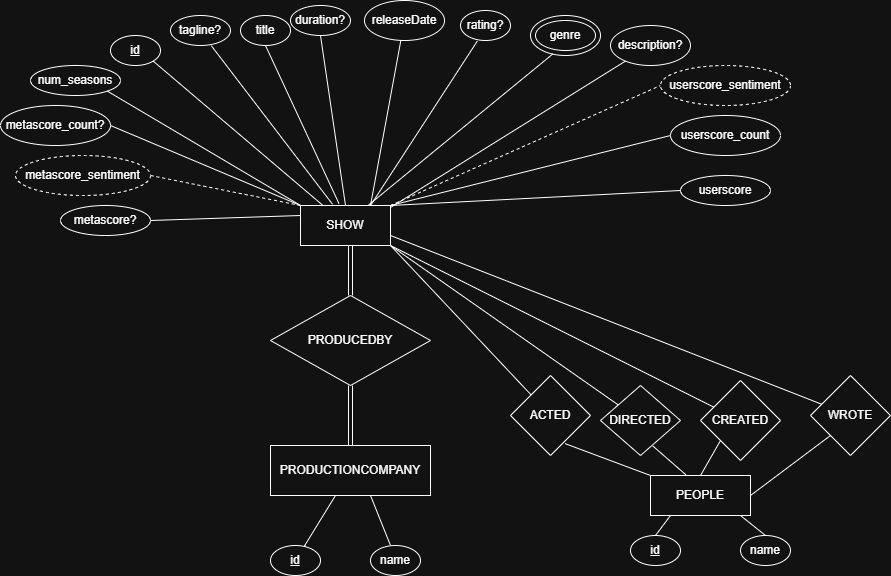

The diagram above was exported from draw.io. Its source (the exported page's mxGraphModel, read from the mxfile embedded in the PNG):
<mxGraphModel dx="1042" dy="561" grid="1" gridSize="10" guides="1" tooltips="1" connect="1" arrows="1" fold="1" page="1" pageScale="1" pageWidth="827" pageHeight="1169" math="0" shadow="0">
  <root>
    <mxCell id="0" />
    <mxCell id="1" parent="0" />
    <mxCell id="CBWNziaahFcS2qmQnzdW-1" parent="1" style="rounded=0;whiteSpace=wrap;html=1;" value="SHOW" vertex="1">
      <mxGeometry height="40" width="90" x="350" y="280" as="geometry" />
    </mxCell>
    <mxCell id="CBWNziaahFcS2qmQnzdW-2" parent="1" style="ellipse;whiteSpace=wrap;html=1;" value="&lt;u&gt;id&lt;/u&gt;" vertex="1">
      <mxGeometry height="30" width="50" x="160" y="110" as="geometry" />
    </mxCell>
    <mxCell id="CBWNziaahFcS2qmQnzdW-3" parent="1" style="ellipse;whiteSpace=wrap;html=1;" value="title" vertex="1">
      <mxGeometry height="30" width="50" x="290" y="90" as="geometry" />
    </mxCell>
    <mxCell id="CBWNziaahFcS2qmQnzdW-5" parent="1" style="ellipse;whiteSpace=wrap;html=1;" value="releaseDate" vertex="1">
      <mxGeometry height="40" width="80" x="414" y="75" as="geometry" />
    </mxCell>
    <mxCell id="CBWNziaahFcS2qmQnzdW-6" parent="1" style="ellipse;whiteSpace=wrap;html=1;" value="rating?" vertex="1">
      <mxGeometry height="30" width="50" x="510" y="85" as="geometry" />
    </mxCell>
    <mxCell id="CBWNziaahFcS2qmQnzdW-8" parent="1" style="ellipse;whiteSpace=wrap;html=1;" value="" vertex="1">
      <mxGeometry height="40" width="70" x="580" y="90" as="geometry" />
    </mxCell>
    <mxCell id="CBWNziaahFcS2qmQnzdW-9" parent="1" style="ellipse;whiteSpace=wrap;html=1;" value="genre" vertex="1">
      <mxGeometry height="30" width="60" x="585" y="95" as="geometry" />
    </mxCell>
    <mxCell id="CBWNziaahFcS2qmQnzdW-11" parent="1" style="ellipse;whiteSpace=wrap;html=1;" value="description?" vertex="1">
      <mxGeometry height="40" width="80" x="660" y="100" as="geometry" />
    </mxCell>
    <mxCell id="CBWNziaahFcS2qmQnzdW-12" parent="1" style="ellipse;whiteSpace=wrap;html=1;" value="duration?" vertex="1">
      <mxGeometry height="30" width="60" x="340" y="80" as="geometry" />
    </mxCell>
    <mxCell id="CBWNziaahFcS2qmQnzdW-13" edge="1" parent="1" source="CBWNziaahFcS2qmQnzdW-1" style="endArrow=none;html=1;rounded=0;exitX=1;exitY=0.05;exitDx=0;exitDy=0;exitPerimeter=0;" target="CBWNziaahFcS2qmQnzdW-11" value="">
      <mxGeometry height="50" relative="1" width="50" as="geometry">
        <mxPoint x="430" y="320" as="sourcePoint" />
        <mxPoint x="480" y="270" as="targetPoint" />
      </mxGeometry>
    </mxCell>
    <mxCell id="CBWNziaahFcS2qmQnzdW-14" edge="1" parent="1" source="CBWNziaahFcS2qmQnzdW-1" style="endArrow=none;html=1;rounded=0;entryX=0.32;entryY=0.96;entryDx=0;entryDy=0;entryPerimeter=0;exitX=0.75;exitY=0;exitDx=0;exitDy=0;" target="CBWNziaahFcS2qmQnzdW-8" value="">
      <mxGeometry height="50" relative="1" width="50" as="geometry">
        <mxPoint x="420" y="280" as="sourcePoint" />
        <mxPoint x="490" y="250" as="targetPoint" />
      </mxGeometry>
    </mxCell>
    <mxCell id="CBWNziaahFcS2qmQnzdW-15" edge="1" parent="1" style="endArrow=none;html=1;rounded=0;entryX=0.336;entryY=1.02;entryDx=0;entryDy=0;entryPerimeter=0;" target="CBWNziaahFcS2qmQnzdW-6" value="">
      <mxGeometry height="50" relative="1" width="50" as="geometry">
        <mxPoint x="420" y="280" as="sourcePoint" />
        <mxPoint x="470" y="230" as="targetPoint" />
      </mxGeometry>
    </mxCell>
    <mxCell id="CBWNziaahFcS2qmQnzdW-17" edge="1" parent="1" style="endArrow=none;html=1;rounded=0;" target="CBWNziaahFcS2qmQnzdW-5" value="">
      <mxGeometry height="50" relative="1" width="50" as="geometry">
        <mxPoint x="420" y="280" as="sourcePoint" />
        <mxPoint x="450" y="220" as="targetPoint" />
      </mxGeometry>
    </mxCell>
    <mxCell id="CBWNziaahFcS2qmQnzdW-18" edge="1" parent="1" source="CBWNziaahFcS2qmQnzdW-1" style="endArrow=none;html=1;rounded=0;entryX=1;entryY=1;entryDx=0;entryDy=0;exitX=0.25;exitY=0;exitDx=0;exitDy=0;" target="CBWNziaahFcS2qmQnzdW-2" value="">
      <mxGeometry height="50" relative="1" width="50" as="geometry">
        <mxPoint x="250" y="360" as="sourcePoint" />
        <mxPoint x="300" y="310" as="targetPoint" />
      </mxGeometry>
    </mxCell>
    <mxCell id="CBWNziaahFcS2qmQnzdW-19" edge="1" parent="1" source="CBWNziaahFcS2qmQnzdW-1" style="endArrow=none;html=1;rounded=0;entryX=0.5;entryY=1;entryDx=0;entryDy=0;exitX=0.5;exitY=0;exitDx=0;exitDy=0;" target="CBWNziaahFcS2qmQnzdW-12" value="">
      <mxGeometry height="50" relative="1" width="50" as="geometry">
        <mxPoint x="320" y="320" as="sourcePoint" />
        <mxPoint x="310" y="230" as="targetPoint" />
      </mxGeometry>
    </mxCell>
    <mxCell id="CBWNziaahFcS2qmQnzdW-20" edge="1" parent="1" source="CBWNziaahFcS2qmQnzdW-1" style="endArrow=none;html=1;rounded=0;exitX=0.427;exitY=-0.05;exitDx=0;exitDy=0;exitPerimeter=0;entryX=0.5;entryY=1;entryDx=0;entryDy=0;" target="CBWNziaahFcS2qmQnzdW-3" value="">
      <mxGeometry height="50" relative="1" width="50" as="geometry">
        <mxPoint x="390" y="270" as="sourcePoint" />
        <mxPoint x="320" y="120" as="targetPoint" />
      </mxGeometry>
    </mxCell>
    <mxCell id="CBWNziaahFcS2qmQnzdW-21" parent="1" style="ellipse;whiteSpace=wrap;html=1;" value="tagline?" vertex="1">
      <mxGeometry height="30" width="60" x="220" y="90" as="geometry" />
    </mxCell>
    <mxCell id="CBWNziaahFcS2qmQnzdW-22" edge="1" parent="1" source="CBWNziaahFcS2qmQnzdW-1" style="endArrow=none;html=1;rounded=0;exitX=0.356;exitY=-0.03;exitDx=0;exitDy=0;exitPerimeter=0;entryX=0.68;entryY=1.007;entryDx=0;entryDy=0;entryPerimeter=0;" target="CBWNziaahFcS2qmQnzdW-21" value="">
      <mxGeometry height="50" relative="1" width="50" as="geometry">
        <mxPoint x="250" y="215" as="sourcePoint" />
        <mxPoint x="300" y="165" as="targetPoint" />
      </mxGeometry>
    </mxCell>
    <mxCell id="CBWNziaahFcS2qmQnzdW-23" parent="1" style="ellipse;whiteSpace=wrap;html=1;" value="num_seasons" vertex="1">
      <mxGeometry height="30" width="90" x="80" y="140" as="geometry" />
    </mxCell>
    <mxCell id="CBWNziaahFcS2qmQnzdW-24" edge="1" parent="1" source="CBWNziaahFcS2qmQnzdW-1" style="endArrow=none;html=1;rounded=0;exitX=0;exitY=0;exitDx=0;exitDy=0;entryX=1;entryY=1;entryDx=0;entryDy=0;" target="CBWNziaahFcS2qmQnzdW-23" value="">
      <mxGeometry height="50" relative="1" width="50" as="geometry">
        <mxPoint x="230" y="280" as="sourcePoint" />
        <mxPoint x="273" y="230" as="targetPoint" />
      </mxGeometry>
    </mxCell>
    <mxCell id="SqiHeD3XHMirhwQ7U-Ee-2" parent="1" style="ellipse;whiteSpace=wrap;html=1;" value="metascore?" vertex="1">
      <mxGeometry height="30" width="90" x="110" y="280" as="geometry" />
    </mxCell>
    <mxCell id="SqiHeD3XHMirhwQ7U-Ee-3" parent="1" style="ellipse;whiteSpace=wrap;html=1;" value="metascore_count?" vertex="1">
      <mxGeometry height="40" width="110" x="50" y="180" as="geometry" />
    </mxCell>
    <mxCell id="SqiHeD3XHMirhwQ7U-Ee-6" parent="1" style="ellipse;whiteSpace=wrap;html=1;" value="userscore" vertex="1">
      <mxGeometry height="30" width="90" x="730" y="250" as="geometry" />
    </mxCell>
    <mxCell id="SqiHeD3XHMirhwQ7U-Ee-7" parent="1" style="ellipse;whiteSpace=wrap;html=1;" value="userscore_count" vertex="1">
      <mxGeometry height="40" width="110" x="720" y="190" as="geometry" />
    </mxCell>
    <mxCell id="SqiHeD3XHMirhwQ7U-Ee-11" edge="1" parent="1" source="CBWNziaahFcS2qmQnzdW-1" style="endArrow=none;html=1;rounded=0;exitX=1;exitY=0;exitDx=0;exitDy=0;entryX=0;entryY=0.5;entryDx=0;entryDy=0;" target="SqiHeD3XHMirhwQ7U-Ee-7" value="">
      <mxGeometry height="50" relative="1" width="50" as="geometry">
        <mxPoint x="670" y="260" as="sourcePoint" />
        <mxPoint x="720" y="210" as="targetPoint" />
      </mxGeometry>
    </mxCell>
    <mxCell id="SqiHeD3XHMirhwQ7U-Ee-13" edge="1" parent="1" source="SqiHeD3XHMirhwQ7U-Ee-3" style="endArrow=none;html=1;rounded=0;exitX=1;exitY=0.5;exitDx=0;exitDy=0;entryX=0;entryY=0;entryDx=0;entryDy=0;" target="CBWNziaahFcS2qmQnzdW-1" value="">
      <mxGeometry height="50" relative="1" width="50" as="geometry">
        <mxPoint x="250" y="250" as="sourcePoint" />
        <mxPoint x="320" y="390" as="targetPoint" />
      </mxGeometry>
    </mxCell>
    <mxCell id="SqiHeD3XHMirhwQ7U-Ee-15" edge="1" parent="1" source="CBWNziaahFcS2qmQnzdW-1" style="endArrow=none;html=1;rounded=0;exitX=1;exitY=0;exitDx=0;exitDy=0;entryX=0;entryY=0.5;entryDx=0;entryDy=0;" target="SqiHeD3XHMirhwQ7U-Ee-6" value="">
      <mxGeometry height="50" relative="1" width="50" as="geometry">
        <mxPoint x="650" y="310" as="sourcePoint" />
        <mxPoint x="700" y="260" as="targetPoint" />
      </mxGeometry>
    </mxCell>
    <mxCell id="SqiHeD3XHMirhwQ7U-Ee-16" edge="1" parent="1" source="SqiHeD3XHMirhwQ7U-Ee-2" style="endArrow=none;html=1;rounded=0;exitX=1;exitY=0.5;exitDx=0;exitDy=0;entryX=0;entryY=0.25;entryDx=0;entryDy=0;" target="CBWNziaahFcS2qmQnzdW-1" value="">
      <mxGeometry height="50" relative="1" width="50" as="geometry">
        <mxPoint x="280" y="360" as="sourcePoint" />
        <mxPoint x="330" y="310" as="targetPoint" />
      </mxGeometry>
    </mxCell>
    <mxCell id="SqiHeD3XHMirhwQ7U-Ee-26" parent="1" style="rhombus;whiteSpace=wrap;html=1;" value="PRODUCEDBY" vertex="1">
      <mxGeometry height="90" width="160" x="320" y="370" as="geometry" />
    </mxCell>
    <mxCell id="SqiHeD3XHMirhwQ7U-Ee-27" parent="1" style="rounded=0;whiteSpace=wrap;html=1;" value="PRODUCTIONCOMPANY" vertex="1">
      <mxGeometry height="50" width="160" x="320" y="520" as="geometry" />
    </mxCell>
    <mxCell id="SqiHeD3XHMirhwQ7U-Ee-29" edge="1" parent="1" source="SqiHeD3XHMirhwQ7U-Ee-30" style="endArrow=none;html=1;rounded=0;" value="">
      <mxGeometry height="50" relative="1" width="50" as="geometry">
        <mxPoint x="355" y="620" as="sourcePoint" />
        <mxPoint x="385" y="570" as="targetPoint" />
      </mxGeometry>
    </mxCell>
    <mxCell id="SqiHeD3XHMirhwQ7U-Ee-31" edge="1" parent="1" style="endArrow=none;html=1;rounded=0;" value="">
      <mxGeometry height="50" relative="1" width="50" as="geometry">
        <mxPoint x="440" y="620" as="sourcePoint" />
        <mxPoint x="420" y="570" as="targetPoint" />
      </mxGeometry>
    </mxCell>
    <mxCell id="SqiHeD3XHMirhwQ7U-Ee-32" parent="1" style="ellipse;whiteSpace=wrap;html=1;" value="name" vertex="1">
      <mxGeometry height="30" width="50" x="420" y="620" as="geometry" />
    </mxCell>
    <mxCell id="SqiHeD3XHMirhwQ7U-Ee-33" edge="1" parent="1" style="endArrow=none;html=1;rounded=0;" target="SqiHeD3XHMirhwQ7U-Ee-30" value="">
      <mxGeometry height="50" relative="1" width="50" as="geometry">
        <mxPoint x="355" y="620" as="sourcePoint" />
        <mxPoint x="385" y="570" as="targetPoint" />
      </mxGeometry>
    </mxCell>
    <mxCell id="SqiHeD3XHMirhwQ7U-Ee-30" parent="1" style="ellipse;whiteSpace=wrap;html=1;" value="&lt;u&gt;id&lt;/u&gt;" vertex="1">
      <mxGeometry height="30" width="50" x="320" y="620" as="geometry" />
    </mxCell>
    <mxCell id="SqiHeD3XHMirhwQ7U-Ee-41" parent="1" style="rounded=0;whiteSpace=wrap;html=1;" value="PEOPLE" vertex="1">
      <mxGeometry height="40" width="100" x="700" y="550" as="geometry" />
    </mxCell>
    <mxCell id="SqiHeD3XHMirhwQ7U-Ee-42" parent="1" style="rhombus;whiteSpace=wrap;html=1;" value="WROTE" vertex="1">
      <mxGeometry height="80" width="80" x="860" y="450" as="geometry" />
    </mxCell>
    <mxCell id="SqiHeD3XHMirhwQ7U-Ee-43" parent="1" style="rhombus;whiteSpace=wrap;html=1;" value="CREATED" vertex="1">
      <mxGeometry height="80" width="80" x="750" y="455" as="geometry" />
    </mxCell>
    <mxCell id="SqiHeD3XHMirhwQ7U-Ee-47" parent="1" style="rhombus;whiteSpace=wrap;html=1;" value="DIRECTED" vertex="1">
      <mxGeometry height="70" width="80" x="650" y="460" as="geometry" />
    </mxCell>
    <mxCell id="SqiHeD3XHMirhwQ7U-Ee-48" parent="1" style="rhombus;whiteSpace=wrap;html=1;" value="ACTED" vertex="1">
      <mxGeometry height="80" width="80" x="560" y="450" as="geometry" />
    </mxCell>
    <mxCell id="SqiHeD3XHMirhwQ7U-Ee-49" edge="1" parent="1" source="SqiHeD3XHMirhwQ7U-Ee-26" style="shape=link;html=1;rounded=0;" value="">
      <mxGeometry relative="1" width="100" as="geometry">
        <mxPoint x="300" y="320" as="sourcePoint" />
        <mxPoint x="400" y="320" as="targetPoint" />
      </mxGeometry>
    </mxCell>
    <mxCell id="SqiHeD3XHMirhwQ7U-Ee-50" edge="1" parent="1" source="SqiHeD3XHMirhwQ7U-Ee-27" style="shape=link;html=1;rounded=0;exitX=0.5;exitY=0;exitDx=0;exitDy=0;" value="">
      <mxGeometry relative="1" width="100" as="geometry">
        <mxPoint x="300" y="460" as="sourcePoint" />
        <mxPoint x="400" y="460" as="targetPoint" />
      </mxGeometry>
    </mxCell>
    <mxCell id="SqiHeD3XHMirhwQ7U-Ee-51" edge="1" parent="1" source="CBWNziaahFcS2qmQnzdW-1" style="endArrow=none;html=1;rounded=0;exitX=1;exitY=1;exitDx=0;exitDy=0;" target="SqiHeD3XHMirhwQ7U-Ee-48" value="">
      <mxGeometry height="50" relative="1" width="50" as="geometry">
        <mxPoint x="550" y="380" as="sourcePoint" />
        <mxPoint x="600" y="330" as="targetPoint" />
      </mxGeometry>
    </mxCell>
    <mxCell id="SqiHeD3XHMirhwQ7U-Ee-53" edge="1" parent="1" style="endArrow=none;html=1;rounded=0;" target="SqiHeD3XHMirhwQ7U-Ee-47" value="">
      <mxGeometry height="50" relative="1" width="50" as="geometry">
        <mxPoint x="440" y="320" as="sourcePoint" />
        <mxPoint x="490" y="270" as="targetPoint" />
      </mxGeometry>
    </mxCell>
    <mxCell id="SqiHeD3XHMirhwQ7U-Ee-54" edge="1" parent="1" style="endArrow=none;html=1;rounded=0;" target="SqiHeD3XHMirhwQ7U-Ee-43" value="">
      <mxGeometry height="50" relative="1" width="50" as="geometry">
        <mxPoint x="440" y="320" as="sourcePoint" />
        <mxPoint x="490" y="270" as="targetPoint" />
      </mxGeometry>
    </mxCell>
    <mxCell id="SqiHeD3XHMirhwQ7U-Ee-55" edge="1" parent="1" style="endArrow=none;html=1;rounded=0;" target="SqiHeD3XHMirhwQ7U-Ee-42" value="">
      <mxGeometry height="50" relative="1" width="50" as="geometry">
        <mxPoint x="440" y="310" as="sourcePoint" />
        <mxPoint x="490" y="260" as="targetPoint" />
      </mxGeometry>
    </mxCell>
    <mxCell id="SqiHeD3XHMirhwQ7U-Ee-56" edge="1" parent="1" source="SqiHeD3XHMirhwQ7U-Ee-48" style="endArrow=none;html=1;rounded=0;exitX=0.681;exitY=0.851;exitDx=0;exitDy=0;exitPerimeter=0;entryX=0;entryY=0;entryDx=0;entryDy=0;" target="SqiHeD3XHMirhwQ7U-Ee-41" value="">
      <mxGeometry height="50" relative="1" width="50" as="geometry">
        <mxPoint x="630" y="570" as="sourcePoint" />
        <mxPoint x="680" y="520" as="targetPoint" />
      </mxGeometry>
    </mxCell>
    <mxCell id="SqiHeD3XHMirhwQ7U-Ee-57" edge="1" parent="1" source="SqiHeD3XHMirhwQ7U-Ee-47" style="endArrow=none;html=1;rounded=0;exitX=0.653;exitY=0.863;exitDx=0;exitDy=0;exitPerimeter=0;entryX=0.353;entryY=-0.019;entryDx=0;entryDy=0;entryPerimeter=0;" target="SqiHeD3XHMirhwQ7U-Ee-41" value="">
      <mxGeometry height="50" relative="1" width="50" as="geometry">
        <mxPoint x="710" y="570" as="sourcePoint" />
        <mxPoint x="760" y="520" as="targetPoint" />
      </mxGeometry>
    </mxCell>
    <mxCell id="SqiHeD3XHMirhwQ7U-Ee-59" edge="1" parent="1" source="SqiHeD3XHMirhwQ7U-Ee-41" style="endArrow=none;html=1;rounded=0;entryX=0;entryY=1;entryDx=0;entryDy=0;exitX=0.5;exitY=0;exitDx=0;exitDy=0;" target="SqiHeD3XHMirhwQ7U-Ee-43" value="">
      <mxGeometry height="50" relative="1" width="50" as="geometry">
        <mxPoint x="760" y="550" as="sourcePoint" />
        <mxPoint x="810" y="500" as="targetPoint" />
      </mxGeometry>
    </mxCell>
    <mxCell id="SqiHeD3XHMirhwQ7U-Ee-60" edge="1" parent="1" source="SqiHeD3XHMirhwQ7U-Ee-41" style="endArrow=none;html=1;rounded=0;exitX=1;exitY=0.5;exitDx=0;exitDy=0;entryX=0;entryY=1;entryDx=0;entryDy=0;" target="SqiHeD3XHMirhwQ7U-Ee-42" value="">
      <mxGeometry height="50" relative="1" width="50" as="geometry">
        <mxPoint x="820" y="570" as="sourcePoint" />
        <mxPoint x="870" y="520" as="targetPoint" />
      </mxGeometry>
    </mxCell>
    <mxCell id="SqiHeD3XHMirhwQ7U-Ee-61" parent="1" style="ellipse;whiteSpace=wrap;html=1;" value="&lt;u&gt;id&lt;/u&gt;" vertex="1">
      <mxGeometry height="30" width="50" x="680" y="610" as="geometry" />
    </mxCell>
    <mxCell id="SqiHeD3XHMirhwQ7U-Ee-62" parent="1" style="ellipse;whiteSpace=wrap;html=1;" value="name" vertex="1">
      <mxGeometry height="30" width="50" x="790" y="610" as="geometry" />
    </mxCell>
    <mxCell id="SqiHeD3XHMirhwQ7U-Ee-63" edge="1" parent="1" source="SqiHeD3XHMirhwQ7U-Ee-61" style="endArrow=none;html=1;rounded=0;exitX=0.5;exitY=0;exitDx=0;exitDy=0;" value="">
      <mxGeometry height="50" relative="1" width="50" as="geometry">
        <mxPoint x="670" y="640" as="sourcePoint" />
        <mxPoint x="720" y="590" as="targetPoint" />
      </mxGeometry>
    </mxCell>
    <mxCell id="SqiHeD3XHMirhwQ7U-Ee-64" edge="1" parent="1" source="SqiHeD3XHMirhwQ7U-Ee-62" style="endArrow=none;html=1;rounded=0;exitX=0.5;exitY=0;exitDx=0;exitDy=0;" value="">
      <mxGeometry height="50" relative="1" width="50" as="geometry">
        <mxPoint x="740" y="640" as="sourcePoint" />
        <mxPoint x="790" y="590" as="targetPoint" />
      </mxGeometry>
    </mxCell>
    <mxCell id="ROENxyVBYQ2isHExWI8Y-2" edge="1" parent="1" style="endArrow=none;dashed=1;html=1;rounded=0;" value="">
      <mxGeometry height="50" relative="1" width="50" as="geometry">
        <mxPoint x="200" y="250" as="sourcePoint" />
        <mxPoint x="350" y="280" as="targetPoint" />
      </mxGeometry>
    </mxCell>
    <mxCell id="ROENxyVBYQ2isHExWI8Y-9" parent="1" style="ellipse;whiteSpace=wrap;html=1;align=center;dashed=1;" value="metascore_sentiment" vertex="1">
      <mxGeometry height="40" width="135" x="65" y="230" as="geometry" />
    </mxCell>
    <mxCell id="ROENxyVBYQ2isHExWI8Y-11" edge="1" parent="1" source="CBWNziaahFcS2qmQnzdW-1" style="endArrow=none;dashed=1;html=1;rounded=0;exitX=1;exitY=0;exitDx=0;exitDy=0;" value="">
      <mxGeometry height="50" relative="1" width="50" as="geometry">
        <mxPoint x="660" y="210" as="sourcePoint" />
        <mxPoint x="710" y="160" as="targetPoint" />
      </mxGeometry>
    </mxCell>
    <mxCell id="ROENxyVBYQ2isHExWI8Y-12" parent="1" style="ellipse;whiteSpace=wrap;html=1;align=center;dashed=1;" value="userscore_sentiment" vertex="1">
      <mxGeometry height="40" width="130" x="710" y="140" as="geometry" />
    </mxCell>
  </root>
</mxGraphModel>